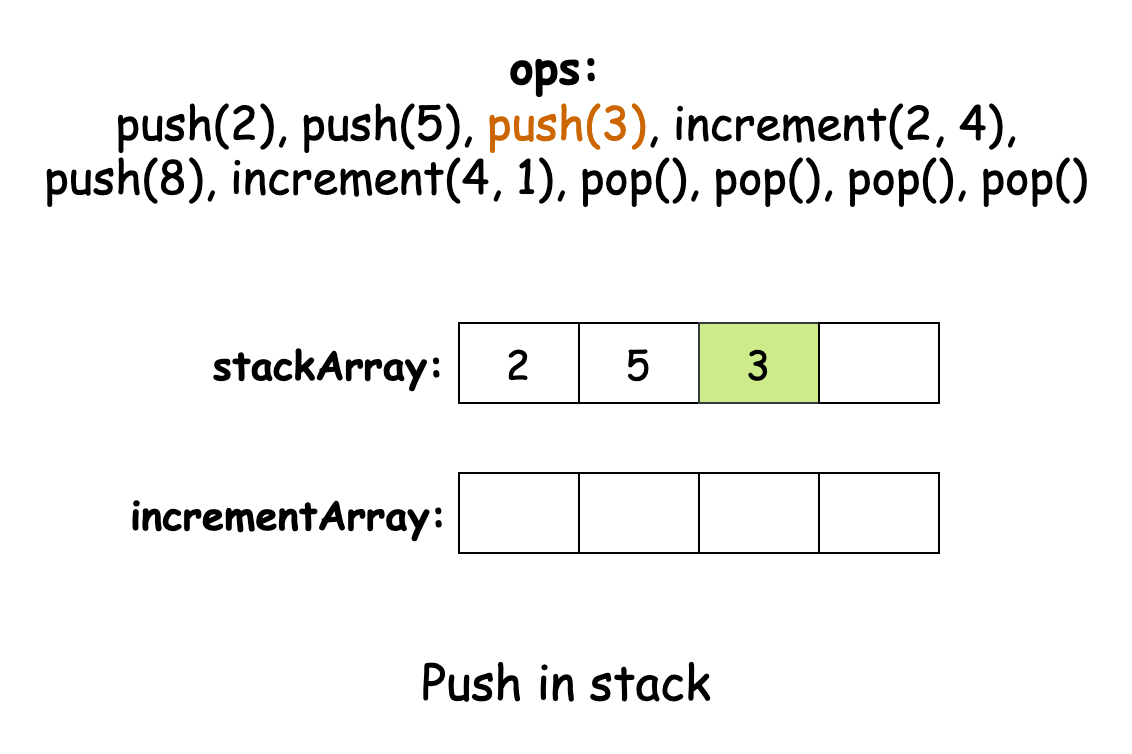

The diagram above was exported from draw.io. Its source (the exported page's mxGraphModel, read from the mxfile embedded in the PNG):
<mxGraphModel dx="954" dy="727" grid="1" gridSize="10" guides="1" tooltips="1" connect="1" arrows="1" fold="1" page="1" pageScale="1" pageWidth="827" pageHeight="1169" math="0" shadow="0">
  <root>
    <mxCell id="0" />
    <mxCell id="1" parent="0" />
    <mxCell id="4-DJAzbhiyjmM2J9ux7l-1" value="&lt;font style=&quot;font-size: 23px;&quot; face=&quot;Comic Sans MS&quot;&gt;&lt;b&gt;ops:&amp;nbsp;&lt;/b&gt;&lt;/font&gt;&lt;div&gt;&lt;font style=&quot;font-size: 23px;&quot; face=&quot;Comic Sans MS&quot;&gt;push(2), push(5), &lt;font color=&quot;#cc6600&quot;&gt;push(3)&lt;/font&gt;, increment(2, 4), push(8), increment(4, 1), pop(), pop(), pop(), pop()&lt;/font&gt;&lt;/div&gt;" style="text;html=1;align=center;verticalAlign=middle;whiteSpace=wrap;rounded=0;" vertex="1" parent="1">
      <mxGeometry x="151" y="100" width="526" height="30" as="geometry" />
    </mxCell>
    <mxCell id="4-DJAzbhiyjmM2J9ux7l-3" value="&lt;font style=&quot;font-size: 20px;&quot; face=&quot;Comic Sans MS&quot;&gt;&lt;b&gt;stackArray:&amp;nbsp;&lt;/b&gt;&lt;/font&gt;" style="text;html=1;align=center;verticalAlign=middle;whiteSpace=wrap;rounded=0;" vertex="1" parent="1">
      <mxGeometry x="270" y="220" width="60" height="30" as="geometry" />
    </mxCell>
    <mxCell id="4-DJAzbhiyjmM2J9ux7l-4" value="" style="shape=table;startSize=0;container=1;collapsible=0;childLayout=tableLayout;top=1;bottom=1;left=1;right=1;fontFamily=Comic Sans MS;fontSize=20;" vertex="1" parent="1">
      <mxGeometry x="360" y="215" width="240" height="40" as="geometry" />
    </mxCell>
    <mxCell id="4-DJAzbhiyjmM2J9ux7l-5" value="" style="shape=tableRow;horizontal=0;startSize=0;swimlaneHead=0;swimlaneBody=0;strokeColor=inherit;top=1;left=1;bottom=1;right=1;collapsible=0;dropTarget=0;fillColor=none;points=[[0,0.5],[1,0.5]];portConstraint=eastwest;fontFamily=Comic Sans MS;fontSize=20;" vertex="1" parent="4-DJAzbhiyjmM2J9ux7l-4">
      <mxGeometry width="240" height="40" as="geometry" />
    </mxCell>
    <mxCell id="4-DJAzbhiyjmM2J9ux7l-6" value="2" style="shape=partialRectangle;html=1;whiteSpace=wrap;connectable=0;overflow=hidden;top=1;left=1;bottom=1;right=1;pointerEvents=1;fontFamily=Comic Sans MS;fontSize=20;" vertex="1" parent="4-DJAzbhiyjmM2J9ux7l-5">
      <mxGeometry width="60" height="40" as="geometry">
        <mxRectangle width="60" height="40" as="alternateBounds" />
      </mxGeometry>
    </mxCell>
    <mxCell id="4-DJAzbhiyjmM2J9ux7l-7" value="5" style="shape=partialRectangle;html=1;whiteSpace=wrap;connectable=0;overflow=hidden;top=1;left=1;bottom=1;right=1;pointerEvents=1;fontFamily=Comic Sans MS;fontSize=20;" vertex="1" parent="4-DJAzbhiyjmM2J9ux7l-5">
      <mxGeometry x="60" width="60" height="40" as="geometry">
        <mxRectangle width="60" height="40" as="alternateBounds" />
      </mxGeometry>
    </mxCell>
    <mxCell id="4-DJAzbhiyjmM2J9ux7l-8" value="3" style="shape=partialRectangle;html=1;whiteSpace=wrap;connectable=0;strokeColor=#36393d;overflow=hidden;fillColor=#cdeb8b;top=1;left=1;bottom=1;right=1;pointerEvents=1;fontFamily=Comic Sans MS;fontSize=20;" vertex="1" parent="4-DJAzbhiyjmM2J9ux7l-5">
      <mxGeometry x="120" width="60" height="40" as="geometry">
        <mxRectangle width="60" height="40" as="alternateBounds" />
      </mxGeometry>
    </mxCell>
    <mxCell id="4-DJAzbhiyjmM2J9ux7l-9" value="" style="shape=partialRectangle;html=1;whiteSpace=wrap;connectable=0;strokeColor=inherit;overflow=hidden;fillColor=none;top=1;left=1;bottom=1;right=1;pointerEvents=1;fontFamily=Comic Sans MS;fontSize=20;" vertex="1" parent="4-DJAzbhiyjmM2J9ux7l-5">
      <mxGeometry x="180" width="60" height="40" as="geometry">
        <mxRectangle width="60" height="40" as="alternateBounds" />
      </mxGeometry>
    </mxCell>
    <mxCell id="4-DJAzbhiyjmM2J9ux7l-14" value="&lt;font style=&quot;font-size: 20px;&quot; face=&quot;Comic Sans MS&quot;&gt;&lt;b&gt;incrementArray:&amp;nbsp;&lt;/b&gt;&lt;/font&gt;" style="text;html=1;align=center;verticalAlign=middle;whiteSpace=wrap;rounded=0;" vertex="1" parent="1">
      <mxGeometry x="250" y="295" width="60" height="30" as="geometry" />
    </mxCell>
    <mxCell id="4-DJAzbhiyjmM2J9ux7l-15" value="" style="shape=table;startSize=0;container=1;collapsible=0;childLayout=tableLayout;top=1;bottom=1;left=1;right=1;fontFamily=Comic Sans MS;fontSize=20;" vertex="1" parent="1">
      <mxGeometry x="360" y="290" width="240" height="40" as="geometry" />
    </mxCell>
    <mxCell id="4-DJAzbhiyjmM2J9ux7l-16" value="" style="shape=tableRow;horizontal=0;startSize=0;swimlaneHead=0;swimlaneBody=0;strokeColor=inherit;top=1;left=1;bottom=1;right=1;collapsible=0;dropTarget=0;fillColor=none;points=[[0,0.5],[1,0.5]];portConstraint=eastwest;fontFamily=Comic Sans MS;fontSize=20;" vertex="1" parent="4-DJAzbhiyjmM2J9ux7l-15">
      <mxGeometry width="240" height="40" as="geometry" />
    </mxCell>
    <mxCell id="4-DJAzbhiyjmM2J9ux7l-17" value="" style="shape=partialRectangle;html=1;whiteSpace=wrap;connectable=0;strokeColor=inherit;overflow=hidden;fillColor=none;top=1;left=1;bottom=1;right=1;pointerEvents=1;fontFamily=Comic Sans MS;fontSize=20;" vertex="1" parent="4-DJAzbhiyjmM2J9ux7l-16">
      <mxGeometry width="60" height="40" as="geometry">
        <mxRectangle width="60" height="40" as="alternateBounds" />
      </mxGeometry>
    </mxCell>
    <mxCell id="4-DJAzbhiyjmM2J9ux7l-18" value="" style="shape=partialRectangle;html=1;whiteSpace=wrap;connectable=0;strokeColor=inherit;overflow=hidden;fillColor=none;top=1;left=1;bottom=1;right=1;pointerEvents=1;fontFamily=Comic Sans MS;fontSize=20;" vertex="1" parent="4-DJAzbhiyjmM2J9ux7l-16">
      <mxGeometry x="60" width="60" height="40" as="geometry">
        <mxRectangle width="60" height="40" as="alternateBounds" />
      </mxGeometry>
    </mxCell>
    <mxCell id="4-DJAzbhiyjmM2J9ux7l-19" value="" style="shape=partialRectangle;html=1;whiteSpace=wrap;connectable=0;strokeColor=inherit;overflow=hidden;fillColor=none;top=1;left=1;bottom=1;right=1;pointerEvents=1;fontFamily=Comic Sans MS;fontSize=20;" vertex="1" parent="4-DJAzbhiyjmM2J9ux7l-16">
      <mxGeometry x="120" width="60" height="40" as="geometry">
        <mxRectangle width="60" height="40" as="alternateBounds" />
      </mxGeometry>
    </mxCell>
    <mxCell id="4-DJAzbhiyjmM2J9ux7l-20" value="" style="shape=partialRectangle;html=1;whiteSpace=wrap;connectable=0;strokeColor=inherit;overflow=hidden;fillColor=none;top=1;left=1;bottom=1;right=1;pointerEvents=1;fontFamily=Comic Sans MS;fontSize=20;" vertex="1" parent="4-DJAzbhiyjmM2J9ux7l-16">
      <mxGeometry x="180" width="60" height="40" as="geometry">
        <mxRectangle width="60" height="40" as="alternateBounds" />
      </mxGeometry>
    </mxCell>
    <mxCell id="4-DJAzbhiyjmM2J9ux7l-21" value="&lt;font face=&quot;Comic Sans MS&quot; style=&quot;font-size: 24px;&quot;&gt;Push in stack&lt;/font&gt;" style="text;html=1;align=center;verticalAlign=middle;whiteSpace=wrap;rounded=0;" vertex="1" parent="1">
      <mxGeometry x="315" y="380" width="198" height="30" as="geometry" />
    </mxCell>
  </root>
</mxGraphModel>